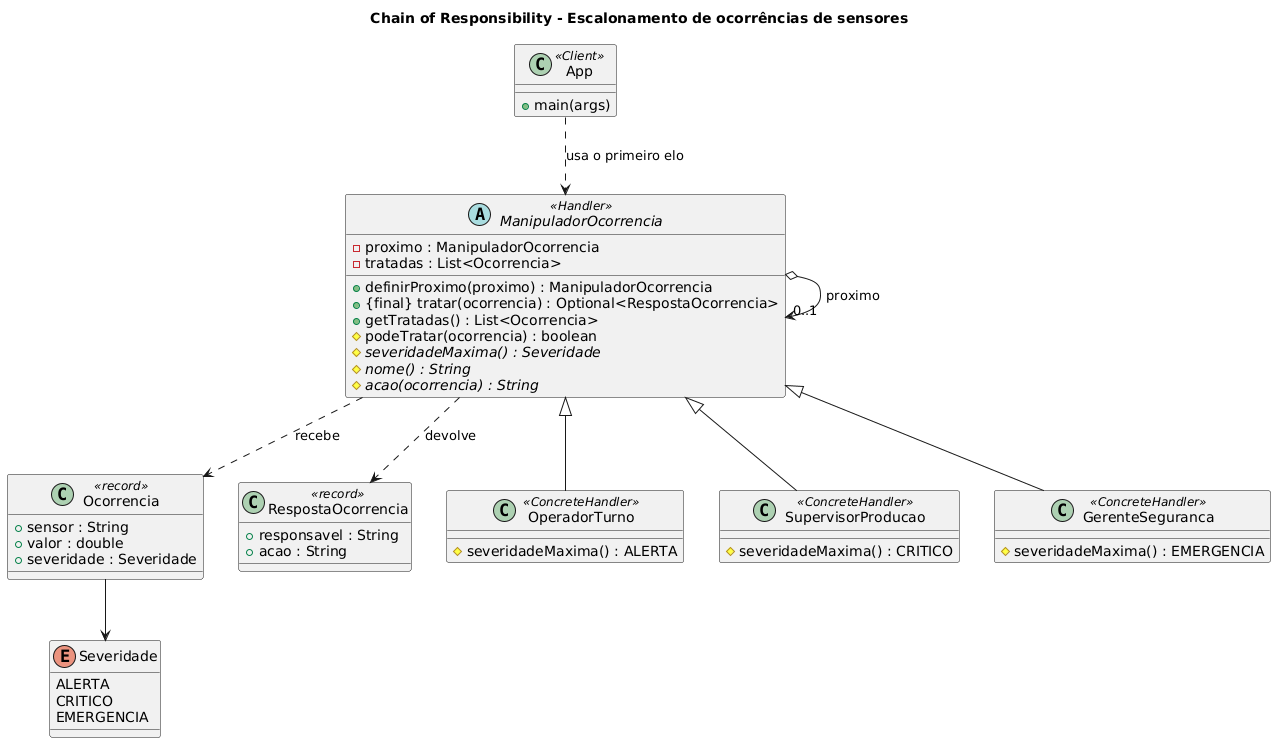

The diagram above was rendered by PlantUML. Its source (embedded in the PNG):
@startuml
title Chain of Responsibility - Escalonamento de ocorrências de sensores

enum Severidade {
  ALERTA
  CRITICO
  EMERGENCIA
}

class Ocorrencia <<record>> {
  +sensor : String
  +valor : double
  +severidade : Severidade
}

class RespostaOcorrencia <<record>> {
  +responsavel : String
  +acao : String
}

abstract class ManipuladorOcorrencia <<Handler>> {
  -proximo : ManipuladorOcorrencia
  -tratadas : List<Ocorrencia>
  +definirProximo(proximo) : ManipuladorOcorrencia
  +{final} tratar(ocorrencia) : Optional<RespostaOcorrencia>
  +getTratadas() : List<Ocorrencia>
  #podeTratar(ocorrencia) : boolean
  #{abstract} severidadeMaxima() : Severidade
  #{abstract} nome() : String
  #{abstract} acao(ocorrencia) : String
}

class OperadorTurno <<ConcreteHandler>> {
  #severidadeMaxima() : ALERTA
}

class SupervisorProducao <<ConcreteHandler>> {
  #severidadeMaxima() : CRITICO
}

class GerenteSeguranca <<ConcreteHandler>> {
  #severidadeMaxima() : EMERGENCIA
}

class App <<Client>> {
  +main(args)
}

ManipuladorOcorrencia <|-- OperadorTurno
ManipuladorOcorrencia <|-- SupervisorProducao
ManipuladorOcorrencia <|-- GerenteSeguranca

ManipuladorOcorrencia o--> "0..1" ManipuladorOcorrencia : proximo
ManipuladorOcorrencia ..> Ocorrencia : recebe
ManipuladorOcorrencia ..> RespostaOcorrencia : devolve
Ocorrencia --> Severidade
App ..> ManipuladorOcorrencia : usa o primeiro elo
@enduml